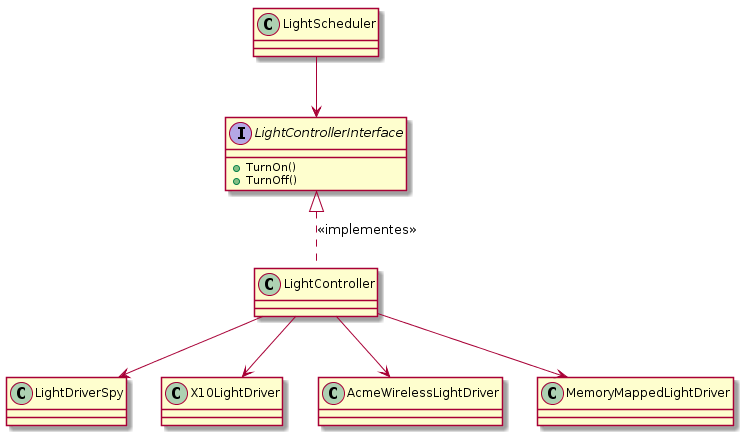

The diagram above was rendered by PlantUML. Its source (embedded in the PNG):
@startuml

class LightScheduler {
}

interface LightControllerInterface {
  + TurnOn()
  + TurnOff()
}

class LightController {
}

class LightDriverSpy {
}

class X10LightDriver {
}

class AcmeWirelessLightDriver {
}

class MemoryMappedLightDriver {
}

LightScheduler --> LightControllerInterface
LightControllerInterface <|.. LightController:<<implementes>>
LightController --> LightDriverSpy
LightController --> X10LightDriver
LightController --> AcmeWirelessLightDriver
LightController --> MemoryMappedLightDriver

@enduml